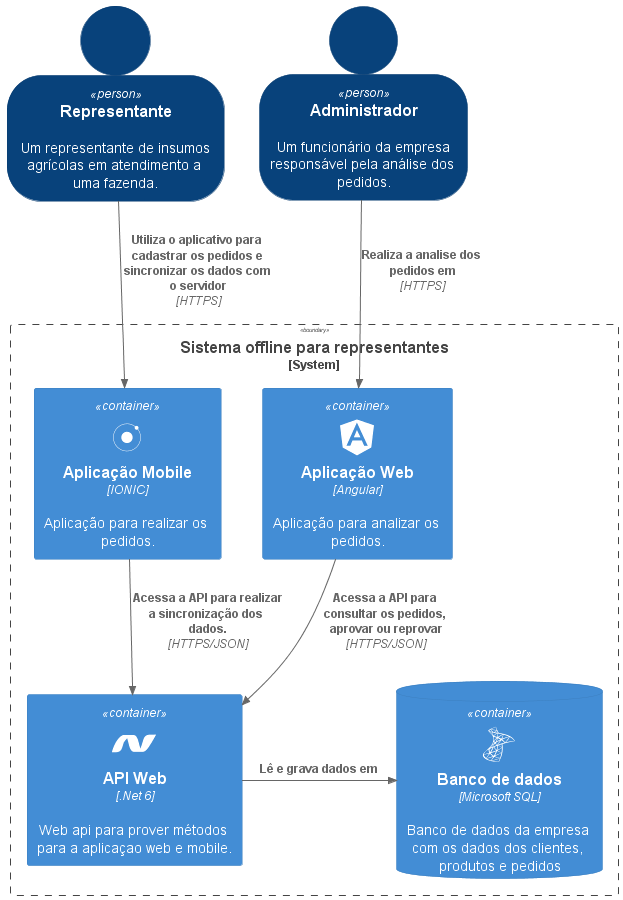

The diagram above was rendered by PlantUML. Its source (embedded in the PNG):
@startuml Diagrama de Contexto
!include https://raw.githubusercontent.com/plantuml-stdlib/C4-PlantUML/master/C4_Container.puml

!define DEVICONS https://raw.githubusercontent.com/tupadr3/plantuml-icon-font-sprites/master/devicons

SHOW_PERSON_OUTLINE() 

!include DEVICONS/angular.puml
!include DEVICONS/ionic.puml
!include DEVICONS/dotnet.puml
!include DEVICONS/msql_server.puml

Person(representante,"Representante","Um representante de insumos agrícolas em atendimento a uma fazenda.")
Person(administrador,"Administrador","Um funcionário da empresa responsável pela análise dos pedidos.")

System_Boundary(c1, "Sistema offline para representantes") {
    Container(web_app, "Aplicação Web", "Angular", "Aplicação para analizar os pedidos.", $sprite="angular")
    Container(mobile_app, "Aplicação Mobile", "IONIC", "Aplicação para realizar os pedidos.", $sprite="ionic")
    Container(api, "API Web", ".Net 6", "Web api para prover métodos para a aplicaçao web e mobile.", $sprite="dotnet")
    ContainerDb(db, "Banco de dados", "Microsoft SQL", "Banco de dados da empresa com os dados dos clientes, produtos e pedidos", $sprite="msql_server")

    Rel(administrador,web_app,"Realiza a analise dos pedidos em","HTTPS")
    Rel(representante,mobile_app,"Utiliza o aplicativo para cadastrar os pedidos e sincronizar os dados com o servidor","HTTPS")

    Rel(web_app,api,"Acessa a API para consultar os pedidos, aprovar ou reprovar","HTTPS/JSON")
    Rel(mobile_app,api,"Acessa a API para realizar a sincronização dos dados.","HTTPS/JSON")

    Rel_R(api, db, "Lê e grava dados em")
}


@enduml